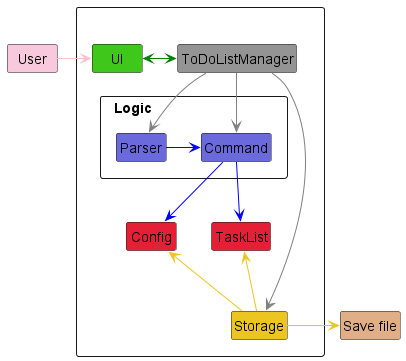

The diagram above was rendered by PlantUML. Its source (embedded in the PNG):
@startuml
!include Style.puml
hide members

Package " " <<Rectangle>>{
    Class UI COLOR_UI
    Package "Logic\t\t\t\t" <<Rectangle>>{
    Class Parser COLOR_LOGIC
        Class Command COLOR_LOGIC
    }
    Class Storage COLOR_STORAGE
    Class TaskList COLOR_TASK_LIST
    Class Config COLOR_TASK_LIST
    Class ToDoListManager COLOR_MAIN
}

Class "User" as User COLOR_USER
Class "Save file" as File #E1AF87

User -[#pink]> UI
UI <-[#green]> ToDoListManager
ToDoListManager -[#grey]-> Parser
Parser -r[#blue]-> Command
ToDoListManager -[#grey]-> Command
Command -[#blue]-> TaskList
Command -[#blue]-> Config
ToDoListManager -[#grey]> Storage
Storage -u[COLOR_STORAGE]-> TaskList
Storage -u[COLOR_STORAGE]-> Config
Storage -r[COLOR_STORAGE]> File
@enduml